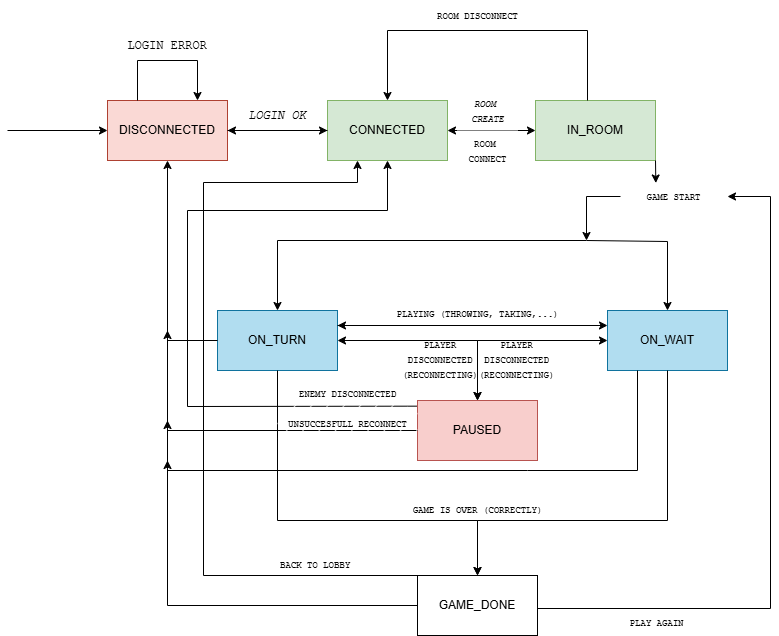

The diagram above was exported from draw.io. Its source (the exported page's mxGraphModel, read from the mxfile embedded in the PNG):
<mxGraphModel dx="1122" dy="656" grid="0" gridSize="10" guides="1" tooltips="1" connect="1" arrows="1" fold="1" page="1" pageScale="1" pageWidth="827" pageHeight="1169" math="0" shadow="0">
  <root>
    <mxCell id="0" />
    <mxCell id="1" parent="0" />
    <mxCell id="09Ni2VTHVfaxn6knFRnL-1" value="" style="rounded=0;whiteSpace=wrap;html=1;fillColor=#fad9d5;strokeColor=#ae4132;" vertex="1" parent="1">
      <mxGeometry x="130" y="110" width="120" height="60" as="geometry" />
    </mxCell>
    <mxCell id="09Ni2VTHVfaxn6knFRnL-2" value="DISCONNECTED" style="text;html=1;align=center;verticalAlign=middle;whiteSpace=wrap;rounded=0;" vertex="1" parent="1">
      <mxGeometry x="160" y="125" width="60" height="30" as="geometry" />
    </mxCell>
    <mxCell id="09Ni2VTHVfaxn6knFRnL-4" value="" style="endArrow=classic;html=1;rounded=0;entryX=0.75;entryY=0;entryDx=0;entryDy=0;" edge="1" parent="1" target="09Ni2VTHVfaxn6knFRnL-1">
      <mxGeometry width="50" height="50" relative="1" as="geometry">
        <mxPoint x="160" y="110" as="sourcePoint" />
        <mxPoint x="230" y="50" as="targetPoint" />
        <Array as="points">
          <mxPoint x="160" y="70" />
          <mxPoint x="220" y="70" />
        </Array>
      </mxGeometry>
    </mxCell>
    <mxCell id="09Ni2VTHVfaxn6knFRnL-5" value="" style="endArrow=classic;html=1;rounded=0;" edge="1" parent="1">
      <mxGeometry width="50" height="50" relative="1" as="geometry">
        <mxPoint x="250" y="140" as="sourcePoint" />
        <mxPoint x="350" y="140" as="targetPoint" />
      </mxGeometry>
    </mxCell>
    <mxCell id="09Ni2VTHVfaxn6knFRnL-6" value="" style="rounded=0;whiteSpace=wrap;html=1;fillColor=#d5e8d4;strokeColor=#82b366;" vertex="1" parent="1">
      <mxGeometry x="350" y="110" width="120" height="60" as="geometry" />
    </mxCell>
    <mxCell id="09Ni2VTHVfaxn6knFRnL-7" value="CONNECTED" style="text;html=1;align=center;verticalAlign=middle;whiteSpace=wrap;rounded=0;" vertex="1" parent="1">
      <mxGeometry x="380" y="125" width="60" height="30" as="geometry" />
    </mxCell>
    <mxCell id="09Ni2VTHVfaxn6knFRnL-8" value="IN_ROOM" style="rounded=0;whiteSpace=wrap;html=1;fillColor=#d5e8d4;strokeColor=#82b366;" vertex="1" parent="1">
      <mxGeometry x="558" y="110" width="120" height="60" as="geometry" />
    </mxCell>
    <mxCell id="09Ni2VTHVfaxn6knFRnL-9" value="ON_TURN" style="rounded=0;whiteSpace=wrap;html=1;fillColor=#b1ddf0;strokeColor=#10739e;" vertex="1" parent="1">
      <mxGeometry x="240" y="320" width="120" height="60" as="geometry" />
    </mxCell>
    <mxCell id="09Ni2VTHVfaxn6knFRnL-10" value="ON_WAIT" style="rounded=0;whiteSpace=wrap;html=1;fillColor=#b1ddf0;strokeColor=#10739e;" vertex="1" parent="1">
      <mxGeometry x="630" y="320" width="120" height="60" as="geometry" />
    </mxCell>
    <mxCell id="09Ni2VTHVfaxn6knFRnL-11" value="PAUSED" style="rounded=0;whiteSpace=wrap;html=1;fillColor=#f8cecc;strokeColor=#b85450;" vertex="1" parent="1">
      <mxGeometry x="440" y="410" width="120" height="60" as="geometry" />
    </mxCell>
    <mxCell id="09Ni2VTHVfaxn6knFRnL-12" value="GAME_DONE" style="whiteSpace=wrap;html=1;" vertex="1" parent="1">
      <mxGeometry x="440" y="585" width="120" height="60" as="geometry" />
    </mxCell>
    <mxCell id="09Ni2VTHVfaxn6knFRnL-13" value="" style="endArrow=classic;html=1;rounded=0;exitX=0;exitY=0.5;exitDx=0;exitDy=0;entryX=0.5;entryY=1;entryDx=0;entryDy=0;" edge="1" parent="1" source="09Ni2VTHVfaxn6knFRnL-12" target="09Ni2VTHVfaxn6knFRnL-1">
      <mxGeometry width="50" height="50" relative="1" as="geometry">
        <mxPoint x="370" y="620" as="sourcePoint" />
        <mxPoint x="200" y="280" as="targetPoint" />
        <Array as="points">
          <mxPoint x="190" y="615" />
        </Array>
      </mxGeometry>
    </mxCell>
    <mxCell id="09Ni2VTHVfaxn6knFRnL-14" value="" style="endArrow=classic;html=1;rounded=0;entryX=0;entryY=0.5;entryDx=0;entryDy=0;" edge="1" parent="1" target="09Ni2VTHVfaxn6knFRnL-1">
      <mxGeometry width="50" height="50" relative="1" as="geometry">
        <mxPoint x="30" y="140" as="sourcePoint" />
        <mxPoint x="80" y="110" as="targetPoint" />
      </mxGeometry>
    </mxCell>
    <mxCell id="09Ni2VTHVfaxn6knFRnL-15" value="" style="endArrow=classic;html=1;rounded=0;entryX=0;entryY=0.25;entryDx=0;entryDy=0;exitX=1;exitY=0.25;exitDx=0;exitDy=0;" edge="1" parent="1" source="09Ni2VTHVfaxn6knFRnL-9" target="09Ni2VTHVfaxn6knFRnL-10">
      <mxGeometry width="50" height="50" relative="1" as="geometry">
        <mxPoint x="360" y="340" as="sourcePoint" />
        <mxPoint x="410" y="290" as="targetPoint" />
      </mxGeometry>
    </mxCell>
    <mxCell id="09Ni2VTHVfaxn6knFRnL-16" value="" style="endArrow=classic;html=1;rounded=0;entryX=1;entryY=0.25;entryDx=0;entryDy=0;" edge="1" parent="1" target="09Ni2VTHVfaxn6knFRnL-9">
      <mxGeometry width="50" height="50" relative="1" as="geometry">
        <mxPoint x="628" y="335" as="sourcePoint" />
        <mxPoint x="370" y="380" as="targetPoint" />
      </mxGeometry>
    </mxCell>
    <mxCell id="09Ni2VTHVfaxn6knFRnL-18" value="" style="endArrow=classic;startArrow=classic;html=1;rounded=0;exitX=1;exitY=0.5;exitDx=0;exitDy=0;entryX=0.5;entryY=0;entryDx=0;entryDy=0;" edge="1" parent="1" source="09Ni2VTHVfaxn6knFRnL-9" target="09Ni2VTHVfaxn6knFRnL-11">
      <mxGeometry width="50" height="50" relative="1" as="geometry">
        <mxPoint x="300" y="380" as="sourcePoint" />
        <mxPoint x="440" y="410" as="targetPoint" />
        <Array as="points">
          <mxPoint x="500" y="350" />
        </Array>
      </mxGeometry>
    </mxCell>
    <mxCell id="09Ni2VTHVfaxn6knFRnL-19" value="" style="endArrow=classic;startArrow=classic;html=1;rounded=0;entryX=0;entryY=0.5;entryDx=0;entryDy=0;exitX=0.5;exitY=0;exitDx=0;exitDy=0;" edge="1" parent="1" source="09Ni2VTHVfaxn6knFRnL-11" target="09Ni2VTHVfaxn6knFRnL-10">
      <mxGeometry width="50" height="50" relative="1" as="geometry">
        <mxPoint x="560" y="410" as="sourcePoint" />
        <mxPoint x="610" y="360" as="targetPoint" />
        <Array as="points">
          <mxPoint x="500" y="350" />
        </Array>
      </mxGeometry>
    </mxCell>
    <mxCell id="09Ni2VTHVfaxn6knFRnL-20" value="" style="endArrow=classic;startArrow=classic;html=1;rounded=0;entryX=0;entryY=0.5;entryDx=0;entryDy=0;exitX=1;exitY=0.5;exitDx=0;exitDy=0;" edge="1" parent="1" source="09Ni2VTHVfaxn6knFRnL-6" target="09Ni2VTHVfaxn6knFRnL-8">
      <mxGeometry width="50" height="50" relative="1" as="geometry">
        <mxPoint x="430" y="250" as="sourcePoint" />
        <mxPoint x="480" y="200" as="targetPoint" />
      </mxGeometry>
    </mxCell>
    <mxCell id="09Ni2VTHVfaxn6knFRnL-23" value="" style="endArrow=classic;html=1;rounded=0;entryX=0.5;entryY=0;entryDx=0;entryDy=0;exitX=0.5;exitY=1;exitDx=0;exitDy=0;" edge="1" parent="1" source="09Ni2VTHVfaxn6knFRnL-9" target="09Ni2VTHVfaxn6knFRnL-12">
      <mxGeometry width="50" height="50" relative="1" as="geometry">
        <mxPoint x="250" y="380" as="sourcePoint" />
        <mxPoint x="300" y="330" as="targetPoint" />
        <Array as="points">
          <mxPoint x="300" y="530" />
          <mxPoint x="500" y="530" />
        </Array>
      </mxGeometry>
    </mxCell>
    <mxCell id="09Ni2VTHVfaxn6knFRnL-24" value="" style="endArrow=classic;html=1;rounded=0;exitX=0.5;exitY=1;exitDx=0;exitDy=0;entryX=0.5;entryY=0;entryDx=0;entryDy=0;" edge="1" parent="1" source="09Ni2VTHVfaxn6knFRnL-10" target="09Ni2VTHVfaxn6knFRnL-12">
      <mxGeometry width="50" height="50" relative="1" as="geometry">
        <mxPoint x="700" y="460" as="sourcePoint" />
        <mxPoint x="500" y="570" as="targetPoint" />
        <Array as="points">
          <mxPoint x="690" y="530" />
          <mxPoint x="500" y="530" />
        </Array>
      </mxGeometry>
    </mxCell>
    <mxCell id="09Ni2VTHVfaxn6knFRnL-25" value="" style="endArrow=classic;html=1;rounded=0;exitX=0;exitY=0.5;exitDx=0;exitDy=0;" edge="1" parent="1" source="09Ni2VTHVfaxn6knFRnL-9">
      <mxGeometry width="50" height="50" relative="1" as="geometry">
        <mxPoint x="380" y="420" as="sourcePoint" />
        <mxPoint x="190" y="340" as="targetPoint" />
        <Array as="points">
          <mxPoint x="190" y="350" />
        </Array>
      </mxGeometry>
    </mxCell>
    <mxCell id="09Ni2VTHVfaxn6knFRnL-26" value="" style="endArrow=classic;html=1;rounded=0;exitX=0;exitY=0.5;exitDx=0;exitDy=0;" edge="1" parent="1" source="09Ni2VTHVfaxn6knFRnL-11">
      <mxGeometry width="50" height="50" relative="1" as="geometry">
        <mxPoint x="380" y="420" as="sourcePoint" />
        <mxPoint x="190" y="430" as="targetPoint" />
        <Array as="points">
          <mxPoint x="190" y="440" />
        </Array>
      </mxGeometry>
    </mxCell>
    <mxCell id="09Ni2VTHVfaxn6knFRnL-27" value="" style="endArrow=classic;html=1;rounded=0;entryX=1;entryY=0.5;entryDx=0;entryDy=0;" edge="1" parent="1" target="09Ni2VTHVfaxn6knFRnL-1">
      <mxGeometry width="50" height="50" relative="1" as="geometry">
        <mxPoint x="350" y="140" as="sourcePoint" />
        <mxPoint x="400" y="90" as="targetPoint" />
      </mxGeometry>
    </mxCell>
    <mxCell id="09Ni2VTHVfaxn6knFRnL-29" value="" style="endArrow=classic;html=1;rounded=0;exitX=0.25;exitY=1;exitDx=0;exitDy=0;" edge="1" parent="1" source="09Ni2VTHVfaxn6knFRnL-10">
      <mxGeometry width="50" height="50" relative="1" as="geometry">
        <mxPoint x="520" y="370" as="sourcePoint" />
        <mxPoint x="190" y="470" as="targetPoint" />
        <Array as="points">
          <mxPoint x="660" y="480" />
          <mxPoint x="550" y="480" />
          <mxPoint x="190" y="480" />
        </Array>
      </mxGeometry>
    </mxCell>
    <mxCell id="09Ni2VTHVfaxn6knFRnL-30" value="&lt;font face=&quot;Courier New&quot;&gt;LOGIN ERROR&lt;/font&gt;" style="text;html=1;align=center;verticalAlign=middle;whiteSpace=wrap;rounded=0;" vertex="1" parent="1">
      <mxGeometry x="135" y="40" width="110" height="30" as="geometry" />
    </mxCell>
    <mxCell id="09Ni2VTHVfaxn6knFRnL-31" value="&lt;i&gt;&lt;font face=&quot;Courier New&quot;&gt;LOGIN OK&lt;/font&gt;&lt;/i&gt;" style="text;html=1;align=center;verticalAlign=middle;whiteSpace=wrap;rounded=0;" vertex="1" parent="1">
      <mxGeometry x="260" y="110" width="80" height="30" as="geometry" />
    </mxCell>
    <mxCell id="09Ni2VTHVfaxn6knFRnL-33" value="&lt;font face=&quot;Courier New&quot; style=&quot;font-size: 9px;&quot;&gt;&lt;i&gt;ROOM&amp;nbsp;&lt;/i&gt;&lt;/font&gt;&lt;div&gt;&lt;font face=&quot;Courier New&quot; style=&quot;font-size: 9px;&quot;&gt;&lt;i&gt;CREATE&lt;/i&gt;&lt;/font&gt;&lt;/div&gt;" style="text;html=1;align=center;verticalAlign=middle;resizable=0;points=[];autosize=1;strokeColor=none;fillColor=none;" vertex="1" parent="1">
      <mxGeometry x="480" y="100" width="60" height="40" as="geometry" />
    </mxCell>
    <mxCell id="09Ni2VTHVfaxn6knFRnL-34" value="&lt;font face=&quot;Courier New&quot; style=&quot;font-size: 9px;&quot;&gt;ROOM&amp;nbsp;&lt;/font&gt;&lt;div&gt;&lt;font face=&quot;Courier New&quot; style=&quot;font-size: 9px;&quot;&gt;CONNECT&lt;/font&gt;&lt;/div&gt;" style="text;html=1;align=center;verticalAlign=middle;resizable=0;points=[];autosize=1;fillColor=default;gradientColor=none;gradientDirection=north;fillStyle=solid;" vertex="1" parent="1">
      <mxGeometry x="480" y="140" width="60" height="40" as="geometry" />
    </mxCell>
    <mxCell id="09Ni2VTHVfaxn6knFRnL-35" value="" style="endArrow=classic;html=1;rounded=0;entryX=0.5;entryY=0;entryDx=0;entryDy=0;" edge="1" parent="1" target="09Ni2VTHVfaxn6knFRnL-6">
      <mxGeometry width="50" height="50" relative="1" as="geometry">
        <mxPoint x="610" y="110" as="sourcePoint" />
        <mxPoint x="660" y="60" as="targetPoint" />
        <Array as="points">
          <mxPoint x="610" y="40" />
          <mxPoint x="410" y="40" />
        </Array>
      </mxGeometry>
    </mxCell>
    <mxCell id="09Ni2VTHVfaxn6knFRnL-36" value="&lt;font face=&quot;Courier New&quot; style=&quot;font-size: 9px;&quot;&gt;ROOM DISCONNECT&lt;/font&gt;" style="text;html=1;align=center;verticalAlign=middle;resizable=0;points=[];autosize=1;strokeColor=none;fillColor=none;" vertex="1" parent="1">
      <mxGeometry x="450" y="10" width="100" height="30" as="geometry" />
    </mxCell>
    <mxCell id="09Ni2VTHVfaxn6knFRnL-37" value="&lt;font style=&quot;font-size: 9px;&quot; face=&quot;Courier New&quot;&gt;PLAYING (THROWING, TAKING,...)&lt;/font&gt;" style="text;html=1;align=center;verticalAlign=middle;resizable=0;points=[];autosize=1;strokeColor=none;fillColor=none;" vertex="1" parent="1">
      <mxGeometry x="410" y="310" width="180" height="26" as="geometry" />
    </mxCell>
    <mxCell id="09Ni2VTHVfaxn6knFRnL-38" value="&lt;font face=&quot;Courier New&quot; style=&quot;font-size: 9px;&quot;&gt;UNSUCCESFULL RECONNECT&lt;/font&gt;" style="text;html=1;align=center;verticalAlign=middle;resizable=0;points=[];autosize=1;strokeColor=none;fillColor=default;fillStyle=hatch;" vertex="1" parent="1">
      <mxGeometry x="300" y="418" width="140" height="30" as="geometry" />
    </mxCell>
    <mxCell id="09Ni2VTHVfaxn6knFRnL-39" value="" style="endArrow=classic;html=1;rounded=0;exitX=0.994;exitY=-0.078;exitDx=0;exitDy=0;exitPerimeter=0;entryX=0.5;entryY=1;entryDx=0;entryDy=0;" edge="1" parent="1" source="09Ni2VTHVfaxn6knFRnL-38" target="09Ni2VTHVfaxn6knFRnL-6">
      <mxGeometry width="50" height="50" relative="1" as="geometry">
        <mxPoint x="250" y="380" as="sourcePoint" />
        <mxPoint x="210" y="210" as="targetPoint" />
        <Array as="points">
          <mxPoint x="210" y="416" />
          <mxPoint x="210" y="220" />
          <mxPoint x="410" y="220" />
        </Array>
      </mxGeometry>
    </mxCell>
    <mxCell id="09Ni2VTHVfaxn6knFRnL-40" value="&lt;font face=&quot;Courier New&quot; style=&quot;font-size: 9px;&quot;&gt;ENEMY DISCONNECTED&lt;/font&gt;" style="text;html=1;align=center;verticalAlign=middle;resizable=0;points=[];autosize=1;strokeColor=none;fillColor=default;fillStyle=hatch;" vertex="1" parent="1">
      <mxGeometry x="310" y="388" width="120" height="30" as="geometry" />
    </mxCell>
    <mxCell id="09Ni2VTHVfaxn6knFRnL-43" value="&lt;font style=&quot;font-size: 9px;&quot; face=&quot;Courier New&quot;&gt;GAME START&lt;/font&gt;" style="text;html=1;align=center;verticalAlign=middle;whiteSpace=wrap;rounded=0;fillColor=default;fillStyle=solid;strokeColor=none;" vertex="1" parent="1">
      <mxGeometry x="643" y="191" width="107" height="30" as="geometry" />
    </mxCell>
    <mxCell id="09Ni2VTHVfaxn6knFRnL-45" value="&lt;font style=&quot;font-size: 9px;&quot; face=&quot;Courier New&quot;&gt;PLAYER DISCONNECTED (RECONNECTING)&lt;/font&gt;" style="text;html=1;align=center;verticalAlign=middle;whiteSpace=wrap;rounded=0;" vertex="1" parent="1">
      <mxGeometry x="433" y="354" width="60" height="30" as="geometry" />
    </mxCell>
    <mxCell id="09Ni2VTHVfaxn6knFRnL-46" value="&lt;span style=&quot;font-family: &amp;quot;Courier New&amp;quot;; font-size: 9px; text-wrap-mode: wrap;&quot;&gt;PLAYER&lt;/span&gt;&lt;div&gt;&lt;span style=&quot;font-family: &amp;quot;Courier New&amp;quot;; font-size: 9px; text-wrap-mode: wrap;&quot;&gt;DISCONNECTED&lt;/span&gt;&lt;/div&gt;&lt;div&gt;&lt;span style=&quot;font-family: &amp;quot;Courier New&amp;quot;; font-size: 9px; text-wrap-mode: wrap;&quot;&gt;(RECONNECTING)&lt;/span&gt;&lt;/div&gt;" style="text;html=1;align=center;verticalAlign=middle;resizable=0;points=[];autosize=1;strokeColor=none;fillColor=none;" vertex="1" parent="1">
      <mxGeometry x="492" y="341.5" width="94" height="55" as="geometry" />
    </mxCell>
    <mxCell id="09Ni2VTHVfaxn6knFRnL-49" value="&lt;font style=&quot;font-size: 9px;&quot; face=&quot;Courier New&quot;&gt;GAME IS OVER (CORRECTLY)&lt;/font&gt;" style="text;html=1;align=center;verticalAlign=middle;whiteSpace=wrap;rounded=0;" vertex="1" parent="1">
      <mxGeometry x="400.5" y="504" width="199" height="30" as="geometry" />
    </mxCell>
    <mxCell id="09Ni2VTHVfaxn6knFRnL-50" value="" style="endArrow=classic;html=1;rounded=0;" edge="1" parent="1" target="09Ni2VTHVfaxn6knFRnL-43">
      <mxGeometry width="50" height="50" relative="1" as="geometry">
        <mxPoint x="560" y="618" as="sourcePoint" />
        <mxPoint x="793" y="221" as="targetPoint" />
        <Array as="points">
          <mxPoint x="793" y="618" />
          <mxPoint x="793" y="206" />
        </Array>
      </mxGeometry>
    </mxCell>
    <mxCell id="09Ni2VTHVfaxn6knFRnL-51" value="" style="endArrow=classic;html=1;rounded=0;exitX=0;exitY=0.5;exitDx=0;exitDy=0;" edge="1" parent="1" source="09Ni2VTHVfaxn6knFRnL-43">
      <mxGeometry width="50" height="50" relative="1" as="geometry">
        <mxPoint x="630" y="216" as="sourcePoint" />
        <mxPoint x="609" y="250" as="targetPoint" />
        <Array as="points">
          <mxPoint x="609" y="206" />
        </Array>
      </mxGeometry>
    </mxCell>
    <mxCell id="09Ni2VTHVfaxn6knFRnL-54" value="" style="endArrow=classic;html=1;rounded=0;entryX=0.33;entryY=0.05;entryDx=0;entryDy=0;entryPerimeter=0;" edge="1" parent="1" target="09Ni2VTHVfaxn6knFRnL-43">
      <mxGeometry width="50" height="50" relative="1" as="geometry">
        <mxPoint x="678" y="170" as="sourcePoint" />
        <mxPoint x="728" y="120" as="targetPoint" />
      </mxGeometry>
    </mxCell>
    <mxCell id="09Ni2VTHVfaxn6knFRnL-55" value="" style="endArrow=classic;html=1;rounded=0;entryX=0.5;entryY=0;entryDx=0;entryDy=0;" edge="1" parent="1" target="09Ni2VTHVfaxn6knFRnL-10">
      <mxGeometry width="50" height="50" relative="1" as="geometry">
        <mxPoint x="609" y="250" as="sourcePoint" />
        <mxPoint x="659" y="201" as="targetPoint" />
        <Array as="points">
          <mxPoint x="690" y="251" />
        </Array>
      </mxGeometry>
    </mxCell>
    <mxCell id="09Ni2VTHVfaxn6knFRnL-56" value="" style="endArrow=classic;html=1;rounded=0;entryX=0.5;entryY=0;entryDx=0;entryDy=0;" edge="1" parent="1" target="09Ni2VTHVfaxn6knFRnL-9">
      <mxGeometry width="50" height="50" relative="1" as="geometry">
        <mxPoint x="609" y="250" as="sourcePoint" />
        <mxPoint x="610" y="277" as="targetPoint" />
        <Array as="points">
          <mxPoint x="300" y="250" />
        </Array>
      </mxGeometry>
    </mxCell>
    <mxCell id="09Ni2VTHVfaxn6knFRnL-57" value="&lt;font style=&quot;font-size: 9px;&quot; face=&quot;Courier New&quot;&gt;PLAY AGAIN&lt;/font&gt;" style="text;html=1;align=center;verticalAlign=middle;resizable=0;points=[];autosize=1;strokeColor=none;fillColor=none;" vertex="1" parent="1">
      <mxGeometry x="643" y="619" width="72" height="26" as="geometry" />
    </mxCell>
    <mxCell id="09Ni2VTHVfaxn6knFRnL-58" value="" style="endArrow=classic;html=1;rounded=0;exitX=0;exitY=0;exitDx=0;exitDy=0;entryX=0.25;entryY=1;entryDx=0;entryDy=0;strokeColor=#000000;" edge="1" parent="1" source="09Ni2VTHVfaxn6knFRnL-12" target="09Ni2VTHVfaxn6knFRnL-6">
      <mxGeometry width="50" height="50" relative="1" as="geometry">
        <mxPoint x="476" y="464" as="sourcePoint" />
        <mxPoint x="526" y="414" as="targetPoint" />
        <Array as="points">
          <mxPoint x="226" y="585" />
          <mxPoint x="226" y="192" />
          <mxPoint x="380" y="192" />
        </Array>
      </mxGeometry>
    </mxCell>
    <mxCell id="09Ni2VTHVfaxn6knFRnL-59" value="&lt;font style=&quot;font-size: 9px;&quot; face=&quot;Courier New&quot;&gt;BACK TO LOBBY&lt;/font&gt;" style="text;html=1;align=center;verticalAlign=middle;whiteSpace=wrap;rounded=0;" vertex="1" parent="1">
      <mxGeometry x="266" y="559" width="144" height="30" as="geometry" />
    </mxCell>
  </root>
</mxGraphModel>